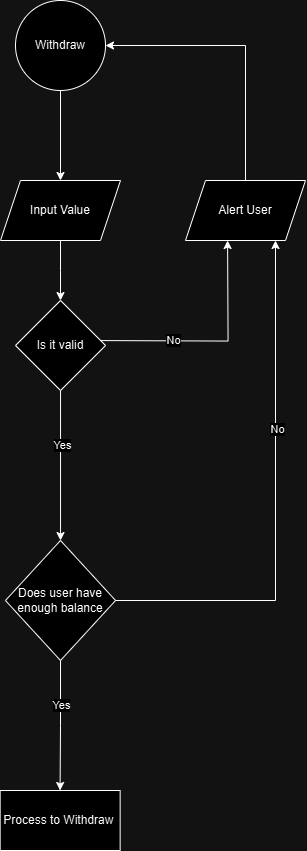

The diagram above was exported from draw.io. Its source (the exported page's mxGraphModel, read from the mxfile embedded in the PNG):
<mxGraphModel dx="2037" dy="2242" grid="1" gridSize="10" guides="1" tooltips="1" connect="1" arrows="1" fold="1" page="1" pageScale="1" pageWidth="827" pageHeight="1169" math="0" shadow="0">
  <root>
    <mxCell id="0" />
    <mxCell id="1" parent="0" />
    <mxCell id="2" style="edgeStyle=orthogonalEdgeStyle;rounded=0;orthogonalLoop=1;jettySize=auto;html=1;exitX=0.5;exitY=1;exitDx=0;exitDy=0;" edge="1" source="3" target="5" parent="1">
      <mxGeometry relative="1" as="geometry">
        <mxPoint x="660" y="610" as="targetPoint" />
      </mxGeometry>
    </mxCell>
    <mxCell id="3" value="Withdraw" style="ellipse;whiteSpace=wrap;html=1;aspect=fixed;" vertex="1" parent="1">
      <mxGeometry x="615" y="400" width="90" height="90" as="geometry" />
    </mxCell>
    <mxCell id="4" style="edgeStyle=orthogonalEdgeStyle;rounded=0;orthogonalLoop=1;jettySize=auto;html=1;exitX=0.5;exitY=1;exitDx=0;exitDy=0;" edge="1" source="5" target="10" parent="1">
      <mxGeometry relative="1" as="geometry">
        <mxPoint x="659.9310344827586" y="740" as="targetPoint" />
      </mxGeometry>
    </mxCell>
    <mxCell id="5" value="Input Value" style="shape=parallelogram;perimeter=parallelogramPerimeter;whiteSpace=wrap;html=1;fixedSize=1;" vertex="1" parent="1">
      <mxGeometry x="600" y="580" width="120" height="60" as="geometry" />
    </mxCell>
    <mxCell id="6" style="edgeStyle=orthogonalEdgeStyle;rounded=0;orthogonalLoop=1;jettySize=auto;html=1;exitX=1;exitY=0.5;exitDx=0;exitDy=0;entryX=0.5;entryY=1;entryDx=0;entryDy=0;" edge="1" parent="1">
      <mxGeometry relative="1" as="geometry">
        <mxPoint x="827.0699999999996" y="639.9999999999995" as="targetPoint" />
        <mxPoint x="682.0010344827587" y="739.9999999999995" as="sourcePoint" />
      </mxGeometry>
    </mxCell>
    <mxCell id="7" value="No" style="edgeLabel;html=1;align=center;verticalAlign=middle;resizable=0;points=[];" vertex="1" connectable="0" parent="6">
      <mxGeometry x="-0.2744" y="1" relative="1" as="geometry">
        <mxPoint as="offset" />
      </mxGeometry>
    </mxCell>
    <mxCell id="8" style="edgeStyle=orthogonalEdgeStyle;rounded=0;orthogonalLoop=1;jettySize=auto;html=1;" edge="1" source="10" target="17" parent="1">
      <mxGeometry relative="1" as="geometry">
        <mxPoint x="660" y="979.9999999999995" as="targetPoint" />
      </mxGeometry>
    </mxCell>
    <mxCell id="9" value="Yes" style="edgeLabel;html=1;align=center;verticalAlign=middle;resizable=0;points=[];" vertex="1" connectable="0" parent="8">
      <mxGeometry x="-0.2722" y="1" relative="1" as="geometry">
        <mxPoint as="offset" />
      </mxGeometry>
    </mxCell>
    <mxCell id="10" value="Is it valid" style="rhombus;whiteSpace=wrap;html=1;" vertex="1" parent="1">
      <mxGeometry x="615" y="700" width="90.07" height="90" as="geometry" />
    </mxCell>
    <mxCell id="11" style="edgeStyle=orthogonalEdgeStyle;rounded=0;orthogonalLoop=1;jettySize=auto;html=1;exitX=0.5;exitY=0;exitDx=0;exitDy=0;entryX=1;entryY=0.5;entryDx=0;entryDy=0;" edge="1" source="12" target="3" parent="1">
      <mxGeometry relative="1" as="geometry" />
    </mxCell>
    <mxCell id="12" value="Alert User" style="shape=parallelogram;perimeter=parallelogramPerimeter;whiteSpace=wrap;html=1;fixedSize=1;" vertex="1" parent="1">
      <mxGeometry x="785" y="580" width="120" height="60" as="geometry" />
    </mxCell>
    <mxCell id="13" style="edgeStyle=orthogonalEdgeStyle;rounded=0;orthogonalLoop=1;jettySize=auto;html=1;exitX=0.5;exitY=1;exitDx=0;exitDy=0;" edge="1" source="17" target="18" parent="1">
      <mxGeometry relative="1" as="geometry">
        <mxPoint x="659.6470588235293" y="1219.9999999999995" as="targetPoint" />
      </mxGeometry>
    </mxCell>
    <mxCell id="14" value="Yes" style="edgeLabel;html=1;align=center;verticalAlign=middle;resizable=0;points=[];" vertex="1" connectable="0" parent="13">
      <mxGeometry x="-0.3282" relative="1" as="geometry">
        <mxPoint as="offset" />
      </mxGeometry>
    </mxCell>
    <mxCell id="15" style="edgeStyle=orthogonalEdgeStyle;rounded=0;orthogonalLoop=1;jettySize=auto;html=1;entryX=0.75;entryY=1;entryDx=0;entryDy=0;" edge="1" source="17" target="12" parent="1">
      <mxGeometry relative="1" as="geometry" />
    </mxCell>
    <mxCell id="16" value="No" style="edgeLabel;html=1;align=center;verticalAlign=middle;resizable=0;points=[];" vertex="1" connectable="0" parent="15">
      <mxGeometry x="0.2736" y="-1" relative="1" as="geometry">
        <mxPoint as="offset" />
      </mxGeometry>
    </mxCell>
    <mxCell id="17" value="Does user have enough balance" style="rhombus;whiteSpace=wrap;html=1;" vertex="1" parent="1">
      <mxGeometry x="604.9699999999999" y="940" width="110.07" height="120" as="geometry" />
    </mxCell>
    <mxCell id="18" value="Process to Withdraw&amp;nbsp;" style="rounded=0;whiteSpace=wrap;html=1;" vertex="1" parent="1">
      <mxGeometry x="599.6470588235293" y="1189.9999999999995" width="120" height="60" as="geometry" />
    </mxCell>
  </root>
</mxGraphModel>